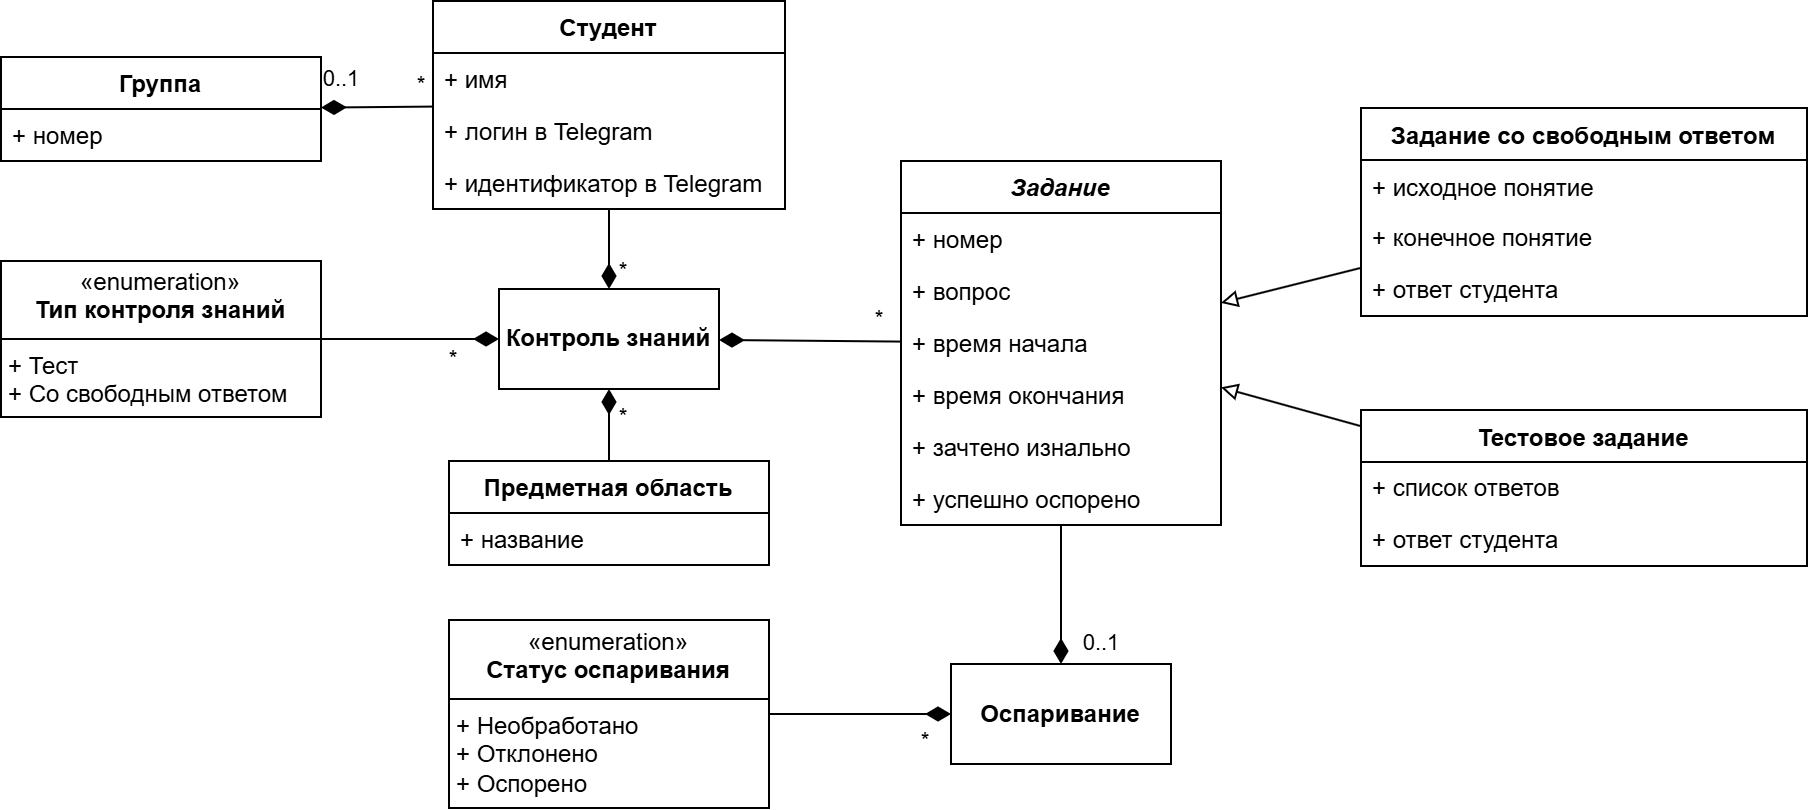

The diagram above was exported from draw.io. Its source (the exported page's mxGraphModel, read from the mxfile embedded in the PNG):
<mxGraphModel dx="1404" dy="572" grid="1" gridSize="10" guides="1" tooltips="1" connect="1" arrows="1" fold="1" page="1" pageScale="1" pageWidth="827" pageHeight="1169" math="0" shadow="0">
  <root>
    <mxCell id="0" />
    <mxCell id="1" parent="0" />
    <mxCell id="Y5O7ZuF1NY75remDHEEP-1" value="Студент" style="swimlane;fontStyle=1;align=center;verticalAlign=top;childLayout=stackLayout;horizontal=1;startSize=26;horizontalStack=0;resizeParent=1;resizeParentMax=0;resizeLast=0;collapsible=1;marginBottom=0;whiteSpace=wrap;html=1;" parent="1" vertex="1">
      <mxGeometry x="326" y="370" width="176" height="104" as="geometry" />
    </mxCell>
    <mxCell id="Y5O7ZuF1NY75remDHEEP-2" value="+ имя" style="text;strokeColor=none;fillColor=none;align=left;verticalAlign=top;spacingLeft=4;spacingRight=4;overflow=hidden;rotatable=0;points=[[0,0.5],[1,0.5]];portConstraint=eastwest;whiteSpace=wrap;html=1;" parent="Y5O7ZuF1NY75remDHEEP-1" vertex="1">
      <mxGeometry y="26" width="176" height="26" as="geometry" />
    </mxCell>
    <mxCell id="Y5O7ZuF1NY75remDHEEP-6" value="+ логин в Telegram" style="text;strokeColor=none;fillColor=none;align=left;verticalAlign=top;spacingLeft=4;spacingRight=4;overflow=hidden;rotatable=0;points=[[0,0.5],[1,0.5]];portConstraint=eastwest;whiteSpace=wrap;html=1;" parent="Y5O7ZuF1NY75remDHEEP-1" vertex="1">
      <mxGeometry y="52" width="176" height="26" as="geometry" />
    </mxCell>
    <mxCell id="oz_a2U-QptjbsuXJIILY-1" value="+ идентификатор в Telegram" style="text;strokeColor=none;fillColor=none;align=left;verticalAlign=top;spacingLeft=4;spacingRight=4;overflow=hidden;rotatable=0;points=[[0,0.5],[1,0.5]];portConstraint=eastwest;whiteSpace=wrap;html=1;" vertex="1" parent="Y5O7ZuF1NY75remDHEEP-1">
      <mxGeometry y="78" width="176" height="26" as="geometry" />
    </mxCell>
    <mxCell id="Y5O7ZuF1NY75remDHEEP-7" value="Группа" style="swimlane;fontStyle=1;align=center;verticalAlign=top;childLayout=stackLayout;horizontal=1;startSize=26;horizontalStack=0;resizeParent=1;resizeParentMax=0;resizeLast=0;collapsible=1;marginBottom=0;whiteSpace=wrap;html=1;" parent="1" vertex="1">
      <mxGeometry x="110" y="398" width="160" height="52" as="geometry" />
    </mxCell>
    <mxCell id="Y5O7ZuF1NY75remDHEEP-8" value="+ номер" style="text;strokeColor=none;fillColor=none;align=left;verticalAlign=top;spacingLeft=4;spacingRight=4;overflow=hidden;rotatable=0;points=[[0,0.5],[1,0.5]];portConstraint=eastwest;whiteSpace=wrap;html=1;" parent="Y5O7ZuF1NY75remDHEEP-7" vertex="1">
      <mxGeometry y="26" width="160" height="26" as="geometry" />
    </mxCell>
    <mxCell id="Y5O7ZuF1NY75remDHEEP-10" value="" style="endArrow=diamondThin;endFill=1;endSize=10;html=1;rounded=0;" parent="1" source="Y5O7ZuF1NY75remDHEEP-1" target="Y5O7ZuF1NY75remDHEEP-7" edge="1">
      <mxGeometry width="160" relative="1" as="geometry">
        <mxPoint x="450" y="490" as="sourcePoint" />
        <mxPoint x="610" y="490" as="targetPoint" />
      </mxGeometry>
    </mxCell>
    <mxCell id="Y5O7ZuF1NY75remDHEEP-11" value="0..1" style="edgeLabel;html=1;align=center;verticalAlign=middle;resizable=0;points=[];" parent="Y5O7ZuF1NY75remDHEEP-10" vertex="1" connectable="0">
      <mxGeometry x="-0.8453" y="1" relative="1" as="geometry">
        <mxPoint x="-42" y="-15" as="offset" />
      </mxGeometry>
    </mxCell>
    <mxCell id="Y5O7ZuF1NY75remDHEEP-12" value="*" style="edgeLabel;html=1;align=center;verticalAlign=middle;resizable=0;points=[];" parent="Y5O7ZuF1NY75remDHEEP-10" vertex="1" connectable="0">
      <mxGeometry x="0.6987" y="-1" relative="1" as="geometry">
        <mxPoint x="41" y="-10" as="offset" />
      </mxGeometry>
    </mxCell>
    <mxCell id="Y5O7ZuF1NY75remDHEEP-16" value="" style="endArrow=diamondThin;endFill=1;endSize=10;html=1;rounded=0;" parent="1" source="Y5O7ZuF1NY75remDHEEP-1" target="wnISGloHh-4gImW_wK-5-1" edge="1">
      <mxGeometry width="160" relative="1" as="geometry">
        <mxPoint x="500" y="429" as="sourcePoint" />
        <mxPoint x="414" y="512" as="targetPoint" />
      </mxGeometry>
    </mxCell>
    <mxCell id="36b95QFSxjrO5mWzAh7E-31" value="*" style="edgeLabel;html=1;align=center;verticalAlign=middle;resizable=0;points=[];" parent="Y5O7ZuF1NY75remDHEEP-16" vertex="1" connectable="0">
      <mxGeometry x="0.2952" y="-1" relative="1" as="geometry">
        <mxPoint x="8" y="5" as="offset" />
      </mxGeometry>
    </mxCell>
    <mxCell id="Y5O7ZuF1NY75remDHEEP-20" value="Предметная область" style="swimlane;fontStyle=1;align=center;verticalAlign=top;childLayout=stackLayout;horizontal=1;startSize=26;horizontalStack=0;resizeParent=1;resizeParentMax=0;resizeLast=0;collapsible=1;marginBottom=0;whiteSpace=wrap;html=1;" parent="1" vertex="1">
      <mxGeometry x="334" y="600" width="160" height="52" as="geometry" />
    </mxCell>
    <mxCell id="Y5O7ZuF1NY75remDHEEP-21" value="+ название" style="text;strokeColor=none;fillColor=none;align=left;verticalAlign=top;spacingLeft=4;spacingRight=4;overflow=hidden;rotatable=0;points=[[0,0.5],[1,0.5]];portConstraint=eastwest;whiteSpace=wrap;html=1;" parent="Y5O7ZuF1NY75remDHEEP-20" vertex="1">
      <mxGeometry y="26" width="160" height="26" as="geometry" />
    </mxCell>
    <mxCell id="Y5O7ZuF1NY75remDHEEP-22" value="" style="endArrow=diamondThin;endFill=1;endSize=10;html=1;rounded=0;" parent="1" source="Y5O7ZuF1NY75remDHEEP-20" target="wnISGloHh-4gImW_wK-5-1" edge="1">
      <mxGeometry width="160" relative="1" as="geometry">
        <mxPoint x="420" y="468" as="sourcePoint" />
        <mxPoint x="414" y="564" as="targetPoint" />
      </mxGeometry>
    </mxCell>
    <mxCell id="Y5O7ZuF1NY75remDHEEP-24" value="*" style="edgeLabel;html=1;align=center;verticalAlign=middle;resizable=0;points=[];" parent="Y5O7ZuF1NY75remDHEEP-22" vertex="1" connectable="0">
      <mxGeometry x="0.1472" relative="1" as="geometry">
        <mxPoint x="7" y="-2" as="offset" />
      </mxGeometry>
    </mxCell>
    <mxCell id="Y5O7ZuF1NY75remDHEEP-34" value="&lt;i&gt;Задание&lt;/i&gt;" style="swimlane;fontStyle=1;align=center;verticalAlign=top;childLayout=stackLayout;horizontal=1;startSize=26;horizontalStack=0;resizeParent=1;resizeParentMax=0;resizeLast=0;collapsible=1;marginBottom=0;whiteSpace=wrap;html=1;" parent="1" vertex="1">
      <mxGeometry x="560" y="450" width="160" height="182" as="geometry" />
    </mxCell>
    <mxCell id="Y5O7ZuF1NY75remDHEEP-35" value="+ номер" style="text;strokeColor=none;fillColor=none;align=left;verticalAlign=top;spacingLeft=4;spacingRight=4;overflow=hidden;rotatable=0;points=[[0,0.5],[1,0.5]];portConstraint=eastwest;whiteSpace=wrap;html=1;" parent="Y5O7ZuF1NY75remDHEEP-34" vertex="1">
      <mxGeometry y="26" width="160" height="26" as="geometry" />
    </mxCell>
    <mxCell id="2cW49VCkHmkreCyccfTJ-1" value="+ вопрос" style="text;strokeColor=none;fillColor=none;align=left;verticalAlign=top;spacingLeft=4;spacingRight=4;overflow=hidden;rotatable=0;points=[[0,0.5],[1,0.5]];portConstraint=eastwest;whiteSpace=wrap;html=1;" parent="Y5O7ZuF1NY75remDHEEP-34" vertex="1">
      <mxGeometry y="52" width="160" height="26" as="geometry" />
    </mxCell>
    <mxCell id="Y5O7ZuF1NY75remDHEEP-38" value="+ время начала" style="text;strokeColor=none;fillColor=none;align=left;verticalAlign=top;spacingLeft=4;spacingRight=4;overflow=hidden;rotatable=0;points=[[0,0.5],[1,0.5]];portConstraint=eastwest;whiteSpace=wrap;html=1;" parent="Y5O7ZuF1NY75remDHEEP-34" vertex="1">
      <mxGeometry y="78" width="160" height="26" as="geometry" />
    </mxCell>
    <mxCell id="Y5O7ZuF1NY75remDHEEP-44" value="+ время окончания" style="text;strokeColor=none;fillColor=none;align=left;verticalAlign=top;spacingLeft=4;spacingRight=4;overflow=hidden;rotatable=0;points=[[0,0.5],[1,0.5]];portConstraint=eastwest;whiteSpace=wrap;html=1;" parent="Y5O7ZuF1NY75remDHEEP-34" vertex="1">
      <mxGeometry y="104" width="160" height="26" as="geometry" />
    </mxCell>
    <mxCell id="Y5O7ZuF1NY75remDHEEP-43" value="+ зачтено изнально" style="text;strokeColor=none;fillColor=none;align=left;verticalAlign=top;spacingLeft=4;spacingRight=4;overflow=hidden;rotatable=0;points=[[0,0.5],[1,0.5]];portConstraint=eastwest;whiteSpace=wrap;html=1;" parent="Y5O7ZuF1NY75remDHEEP-34" vertex="1">
      <mxGeometry y="130" width="160" height="26" as="geometry" />
    </mxCell>
    <mxCell id="36b95QFSxjrO5mWzAh7E-32" value="+ успешно оспорено" style="text;strokeColor=none;fillColor=none;align=left;verticalAlign=top;spacingLeft=4;spacingRight=4;overflow=hidden;rotatable=0;points=[[0,0.5],[1,0.5]];portConstraint=eastwest;whiteSpace=wrap;html=1;" parent="Y5O7ZuF1NY75remDHEEP-34" vertex="1">
      <mxGeometry y="156" width="160" height="26" as="geometry" />
    </mxCell>
    <mxCell id="Y5O7ZuF1NY75remDHEEP-46" value="&lt;b&gt;Оспаривание&lt;/b&gt;" style="html=1;whiteSpace=wrap;" parent="1" vertex="1">
      <mxGeometry x="585" y="701.5" width="110" height="50" as="geometry" />
    </mxCell>
    <mxCell id="Y5O7ZuF1NY75remDHEEP-47" value="" style="endArrow=diamondThin;endFill=1;endSize=10;html=1;rounded=0;" parent="1" source="Y5O7ZuF1NY75remDHEEP-34" target="Y5O7ZuF1NY75remDHEEP-46" edge="1">
      <mxGeometry width="160" relative="1" as="geometry">
        <mxPoint x="220" y="429" as="sourcePoint" />
        <mxPoint x="300" y="429" as="targetPoint" />
      </mxGeometry>
    </mxCell>
    <mxCell id="36b95QFSxjrO5mWzAh7E-33" value="0..1" style="edgeLabel;html=1;align=center;verticalAlign=middle;resizable=0;points=[];" parent="Y5O7ZuF1NY75remDHEEP-47" vertex="1" connectable="0">
      <mxGeometry x="0.7" y="2" relative="1" as="geometry">
        <mxPoint x="18" as="offset" />
      </mxGeometry>
    </mxCell>
    <mxCell id="Y5O7ZuF1NY75remDHEEP-50" value="&lt;p style=&quot;margin:0px;margin-top:4px;text-align:center;&quot;&gt;«enumeration»&lt;br&gt;&lt;b&gt;Статус оспаривания&lt;/b&gt;&lt;br&gt;&lt;/p&gt;&lt;hr size=&quot;1&quot; style=&quot;border-style:solid;&quot;&gt;&lt;p style=&quot;margin:0px;margin-left:4px;&quot;&gt;+ Необработано&lt;/p&gt;&lt;p style=&quot;margin:0px;margin-left:4px;&quot;&gt;+ Отклонено&lt;/p&gt;&lt;p style=&quot;margin:0px;margin-left:4px;&quot;&gt;+ Оспорено&lt;/p&gt;" style="verticalAlign=top;align=left;overflow=fill;html=1;whiteSpace=wrap;" parent="1" vertex="1">
      <mxGeometry x="334" y="679.5" width="160" height="94" as="geometry" />
    </mxCell>
    <mxCell id="Y5O7ZuF1NY75remDHEEP-51" value="" style="endArrow=diamondThin;endFill=1;endSize=10;html=1;rounded=0;" parent="1" source="Y5O7ZuF1NY75remDHEEP-50" target="Y5O7ZuF1NY75remDHEEP-46" edge="1">
      <mxGeometry width="160" relative="1" as="geometry">
        <mxPoint x="650" y="726" as="sourcePoint" />
        <mxPoint x="650" y="769" as="targetPoint" />
      </mxGeometry>
    </mxCell>
    <mxCell id="36b95QFSxjrO5mWzAh7E-35" value="*" style="edgeLabel;html=1;align=center;verticalAlign=middle;resizable=0;points=[];" parent="Y5O7ZuF1NY75remDHEEP-51" vertex="1" connectable="0">
      <mxGeometry x="0.6084" relative="1" as="geometry">
        <mxPoint x="4" y="13" as="offset" />
      </mxGeometry>
    </mxCell>
    <mxCell id="36b95QFSxjrO5mWzAh7E-10" value="Задание со свободным ответом" style="swimlane;fontStyle=1;align=center;verticalAlign=top;childLayout=stackLayout;horizontal=1;startSize=26;horizontalStack=0;resizeParent=1;resizeParentMax=0;resizeLast=0;collapsible=1;marginBottom=0;whiteSpace=wrap;html=1;" parent="1" vertex="1">
      <mxGeometry x="790" y="423.5" width="223" height="104" as="geometry" />
    </mxCell>
    <mxCell id="36b95QFSxjrO5mWzAh7E-12" value="+ исходное понятие" style="text;strokeColor=none;fillColor=none;align=left;verticalAlign=top;spacingLeft=4;spacingRight=4;overflow=hidden;rotatable=0;points=[[0,0.5],[1,0.5]];portConstraint=eastwest;whiteSpace=wrap;html=1;" parent="36b95QFSxjrO5mWzAh7E-10" vertex="1">
      <mxGeometry y="26" width="223" height="26" as="geometry" />
    </mxCell>
    <mxCell id="36b95QFSxjrO5mWzAh7E-13" value="+ конечное понятие" style="text;strokeColor=none;fillColor=none;align=left;verticalAlign=top;spacingLeft=4;spacingRight=4;overflow=hidden;rotatable=0;points=[[0,0.5],[1,0.5]];portConstraint=eastwest;whiteSpace=wrap;html=1;" parent="36b95QFSxjrO5mWzAh7E-10" vertex="1">
      <mxGeometry y="52" width="223" height="26" as="geometry" />
    </mxCell>
    <mxCell id="36b95QFSxjrO5mWzAh7E-15" value="+ ответ студента" style="text;strokeColor=none;fillColor=none;align=left;verticalAlign=top;spacingLeft=4;spacingRight=4;overflow=hidden;rotatable=0;points=[[0,0.5],[1,0.5]];portConstraint=eastwest;whiteSpace=wrap;html=1;" parent="36b95QFSxjrO5mWzAh7E-10" vertex="1">
      <mxGeometry y="78" width="223" height="26" as="geometry" />
    </mxCell>
    <mxCell id="36b95QFSxjrO5mWzAh7E-19" value="Тестовое задание" style="swimlane;fontStyle=1;align=center;verticalAlign=top;childLayout=stackLayout;horizontal=1;startSize=26;horizontalStack=0;resizeParent=1;resizeParentMax=0;resizeLast=0;collapsible=1;marginBottom=0;whiteSpace=wrap;html=1;" parent="1" vertex="1">
      <mxGeometry x="790" y="574.5" width="223" height="78" as="geometry" />
    </mxCell>
    <mxCell id="36b95QFSxjrO5mWzAh7E-22" value="+ список ответов" style="text;strokeColor=none;fillColor=none;align=left;verticalAlign=top;spacingLeft=4;spacingRight=4;overflow=hidden;rotatable=0;points=[[0,0.5],[1,0.5]];portConstraint=eastwest;whiteSpace=wrap;html=1;" parent="36b95QFSxjrO5mWzAh7E-19" vertex="1">
      <mxGeometry y="26" width="223" height="26" as="geometry" />
    </mxCell>
    <mxCell id="36b95QFSxjrO5mWzAh7E-24" value="+ ответ студента" style="text;strokeColor=none;fillColor=none;align=left;verticalAlign=top;spacingLeft=4;spacingRight=4;overflow=hidden;rotatable=0;points=[[0,0.5],[1,0.5]];portConstraint=eastwest;whiteSpace=wrap;html=1;" parent="36b95QFSxjrO5mWzAh7E-19" vertex="1">
      <mxGeometry y="52" width="223" height="26" as="geometry" />
    </mxCell>
    <mxCell id="36b95QFSxjrO5mWzAh7E-26" value="&lt;p style=&quot;margin:0px;margin-top:4px;text-align:center;&quot;&gt;«enumeration»&lt;br&gt;&lt;b&gt;Тип контроля знаний&lt;/b&gt;&lt;br&gt;&lt;/p&gt;&lt;hr size=&quot;1&quot; style=&quot;border-style:solid;&quot;&gt;&lt;p style=&quot;margin:0px;margin-left:4px;&quot;&gt;+ Тест&lt;/p&gt;&lt;p style=&quot;margin:0px;margin-left:4px;&quot;&gt;+ Со свободным ответом&lt;/p&gt;" style="verticalAlign=top;align=left;overflow=fill;html=1;whiteSpace=wrap;" parent="1" vertex="1">
      <mxGeometry x="110" y="500" width="160" height="78" as="geometry" />
    </mxCell>
    <mxCell id="36b95QFSxjrO5mWzAh7E-27" value="" style="endArrow=diamondThin;endFill=1;endSize=10;html=1;rounded=0;" parent="1" source="36b95QFSxjrO5mWzAh7E-26" target="wnISGloHh-4gImW_wK-5-1" edge="1">
      <mxGeometry width="160" relative="1" as="geometry">
        <mxPoint x="504" y="777" as="sourcePoint" />
        <mxPoint x="334" y="538.3571428571428" as="targetPoint" />
      </mxGeometry>
    </mxCell>
    <mxCell id="36b95QFSxjrO5mWzAh7E-36" value="*" style="edgeLabel;html=1;align=center;verticalAlign=middle;resizable=0;points=[];" parent="36b95QFSxjrO5mWzAh7E-27" vertex="1" connectable="0">
      <mxGeometry x="0.2" y="-2" relative="1" as="geometry">
        <mxPoint x="12" y="8" as="offset" />
      </mxGeometry>
    </mxCell>
    <mxCell id="36b95QFSxjrO5mWzAh7E-28" value="" style="endArrow=block;html=1;rounded=0;endFill=0;" parent="1" source="36b95QFSxjrO5mWzAh7E-10" target="Y5O7ZuF1NY75remDHEEP-34" edge="1">
      <mxGeometry width="50" height="50" relative="1" as="geometry">
        <mxPoint x="510" y="587.5" as="sourcePoint" />
        <mxPoint x="720" y="513.1673040152964" as="targetPoint" />
      </mxGeometry>
    </mxCell>
    <mxCell id="36b95QFSxjrO5mWzAh7E-29" value="" style="endArrow=block;html=1;rounded=0;endFill=0;" parent="1" source="36b95QFSxjrO5mWzAh7E-19" target="Y5O7ZuF1NY75remDHEEP-34" edge="1">
      <mxGeometry width="50" height="50" relative="1" as="geometry">
        <mxPoint x="797" y="548.5" as="sourcePoint" />
        <mxPoint x="720" y="559.3623326959846" as="targetPoint" />
      </mxGeometry>
    </mxCell>
    <mxCell id="36b95QFSxjrO5mWzAh7E-30" value="" style="endArrow=diamondThin;endFill=1;endSize=10;html=1;rounded=0;" parent="1" source="Y5O7ZuF1NY75remDHEEP-34" target="wnISGloHh-4gImW_wK-5-1" edge="1">
      <mxGeometry width="160" relative="1" as="geometry">
        <mxPoint x="280" y="549" as="sourcePoint" />
        <mxPoint x="494" y="538" as="targetPoint" />
      </mxGeometry>
    </mxCell>
    <mxCell id="36b95QFSxjrO5mWzAh7E-34" value="*" style="edgeLabel;html=1;align=center;verticalAlign=middle;resizable=0;points=[];" parent="36b95QFSxjrO5mWzAh7E-30" vertex="1" connectable="0">
      <mxGeometry x="-0.7599" relative="1" as="geometry">
        <mxPoint y="-11" as="offset" />
      </mxGeometry>
    </mxCell>
    <mxCell id="wnISGloHh-4gImW_wK-5-1" value="&lt;b&gt;Контроль знаний&lt;/b&gt;" style="html=1;whiteSpace=wrap;" parent="1" vertex="1">
      <mxGeometry x="359" y="514" width="110" height="50" as="geometry" />
    </mxCell>
  </root>
</mxGraphModel>